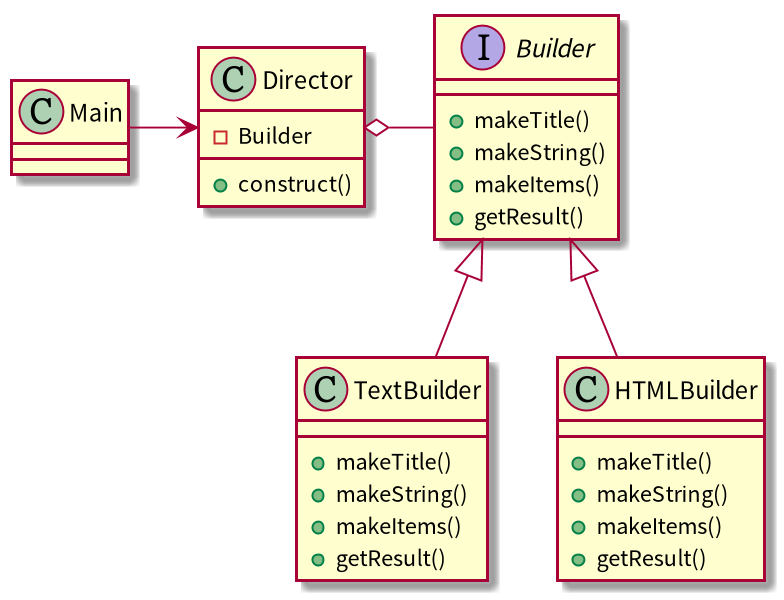

The diagram above was rendered by PlantUML. Its source (embedded in the PNG):
@startuml

scale 800*800

skinparam defaultFontName "Noto Sans CJK TC Regular"

class Main{
}

class Director{
    -Builder
    +construct()
}

interface Builder{
    +makeTitle()
    +makeString()
    +makeItems()
    +getResult()
}

class TextBuilder {
    +makeTitle()
    +makeString()
    +makeItems()
    +getResult()
}

class HTMLBuilder {
    +makeTitle()
    +makeString()
    +makeItems()
    +getResult()
}

Main -right-> Director
Director o-right- Builder
Builder <|-down- TextBuilder
Builder <|-down- HTMLBuilder

@enduml